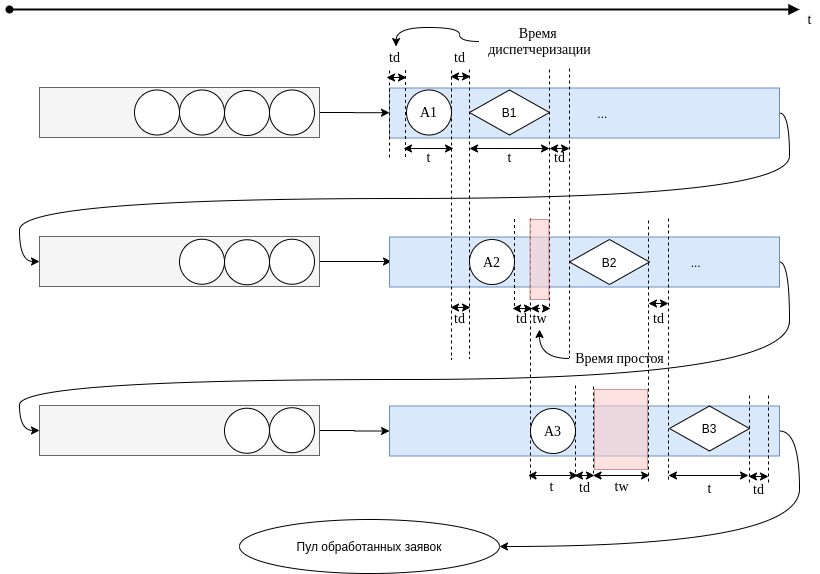

The diagram above was exported from draw.io. Its source (the exported page's mxGraphModel, read from the mxfile embedded in the PNG):
<mxGraphModel dx="1334" dy="816" grid="1" gridSize="10" guides="1" tooltips="1" connect="1" arrows="1" fold="1" page="1" pageScale="1" pageWidth="827" pageHeight="1169" math="0" shadow="0">
  <root>
    <mxCell id="0" />
    <mxCell id="1" parent="0" />
    <mxCell id="NgaB1igHZZDizz-kHdkV-68" style="edgeStyle=orthogonalEdgeStyle;curved=1;rounded=0;comic=0;orthogonalLoop=1;jettySize=auto;html=1;exitX=1;exitY=0.5;exitDx=0;exitDy=0;shadow=0;startArrow=none;startFill=0;endArrow=classic;endFill=1;strokeWidth=1;fontFamily=Times New Roman;fontSize=14;" parent="1" source="NgaB1igHZZDizz-kHdkV-1" edge="1">
      <mxGeometry relative="1" as="geometry">
        <mxPoint x="390" y="123.20689655172418" as="targetPoint" />
      </mxGeometry>
    </mxCell>
    <mxCell id="NgaB1igHZZDizz-kHdkV-1" value="" style="rounded=0;whiteSpace=wrap;html=1;fillColor=#f5f5f5;strokeColor=#666666;fontColor=#333333;" parent="1" vertex="1">
      <mxGeometry x="40" y="98" width="280" height="50" as="geometry" />
    </mxCell>
    <mxCell id="NgaB1igHZZDizz-kHdkV-2" value="" style="ellipse;whiteSpace=wrap;html=1;aspect=fixed;fontFamily=Times New Roman;fontSize=14;" parent="1" vertex="1">
      <mxGeometry x="270" y="100.5" width="45" height="45" as="geometry" />
    </mxCell>
    <mxCell id="NgaB1igHZZDizz-kHdkV-69" style="edgeStyle=orthogonalEdgeStyle;curved=1;rounded=0;comic=0;orthogonalLoop=1;jettySize=auto;html=1;exitX=1;exitY=0.5;exitDx=0;exitDy=0;shadow=0;startArrow=none;startFill=0;endArrow=classic;endFill=1;strokeWidth=1;fontFamily=Times New Roman;fontSize=14;entryX=0;entryY=0.5;entryDx=0;entryDy=0;" parent="1" source="NgaB1igHZZDizz-kHdkV-6" target="NgaB1igHZZDizz-kHdkV-24" edge="1">
      <mxGeometry relative="1" as="geometry">
        <mxPoint x="200" y="229" as="targetPoint" />
        <Array as="points">
          <mxPoint x="790" y="124" />
          <mxPoint x="790" y="209" />
          <mxPoint x="20" y="209" />
          <mxPoint x="20" y="272" />
        </Array>
        <mxPoint x="780" y="72.5" as="sourcePoint" />
      </mxGeometry>
    </mxCell>
    <mxCell id="NgaB1igHZZDizz-kHdkV-6" value="&amp;nbsp; &amp;nbsp; &amp;nbsp; &amp;nbsp; &amp;nbsp; &amp;nbsp;..." style="rounded=0;whiteSpace=wrap;html=1;fillColor=#dae8fc;strokeColor=#6c8ebf;" parent="1" vertex="1">
      <mxGeometry x="390" y="98.5" width="390" height="50" as="geometry" />
    </mxCell>
    <mxCell id="NgaB1igHZZDizz-kHdkV-10" value="А1" style="ellipse;whiteSpace=wrap;html=1;aspect=fixed;fontFamily=Times New Roman;fontSize=14;" parent="1" vertex="1">
      <mxGeometry x="407" y="100.5" width="45" height="45" as="geometry" />
    </mxCell>
    <mxCell id="NgaB1igHZZDizz-kHdkV-16" value="" style="endArrow=none;dashed=1;html=1;fontFamily=Times New Roman;fontSize=14;" parent="1" edge="1">
      <mxGeometry width="50" height="50" relative="1" as="geometry">
        <mxPoint x="406" y="80.5" as="sourcePoint" />
        <mxPoint x="406" y="170.5" as="targetPoint" />
      </mxGeometry>
    </mxCell>
    <mxCell id="NgaB1igHZZDizz-kHdkV-17" value="" style="endArrow=classic;startArrow=classic;html=1;fontFamily=Times New Roman;fontSize=14;" parent="1" edge="1">
      <mxGeometry width="50" height="50" relative="1" as="geometry">
        <mxPoint x="404" y="159" as="sourcePoint" />
        <mxPoint x="454" y="159" as="targetPoint" />
      </mxGeometry>
    </mxCell>
    <mxCell id="NgaB1igHZZDizz-kHdkV-18" value="t" style="text;html=1;align=center;verticalAlign=middle;resizable=0;points=[];autosize=1;fontSize=14;fontFamily=Times New Roman;" parent="1" vertex="1">
      <mxGeometry x="419" y="158" width="20" height="20" as="geometry" />
    </mxCell>
    <mxCell id="NgaB1igHZZDizz-kHdkV-19" value="" style="endArrow=none;dashed=1;html=1;fontFamily=Times New Roman;fontSize=14;" parent="1" edge="1">
      <mxGeometry width="50" height="50" relative="1" as="geometry">
        <mxPoint x="390" y="81" as="sourcePoint" />
        <mxPoint x="390" y="171" as="targetPoint" />
      </mxGeometry>
    </mxCell>
    <mxCell id="NgaB1igHZZDizz-kHdkV-20" value="" style="endArrow=classic;startArrow=classic;html=1;fontFamily=Times New Roman;fontSize=14;" parent="1" edge="1">
      <mxGeometry width="50" height="50" relative="1" as="geometry">
        <mxPoint x="387" y="88" as="sourcePoint" />
        <mxPoint x="407" y="88" as="targetPoint" />
      </mxGeometry>
    </mxCell>
    <mxCell id="NgaB1igHZZDizz-kHdkV-22" style="edgeStyle=orthogonalEdgeStyle;curved=1;rounded=0;orthogonalLoop=1;jettySize=auto;html=1;fontFamily=Times New Roman;fontSize=14;entryX=0.552;entryY=-0.05;entryDx=0;entryDy=0;entryPerimeter=0;" parent="1" source="NgaB1igHZZDizz-kHdkV-21" target="NgaB1igHZZDizz-kHdkV-23" edge="1">
      <mxGeometry relative="1" as="geometry">
        <mxPoint x="450" y="58" as="targetPoint" />
        <Array as="points">
          <mxPoint x="460" y="52" />
          <mxPoint x="460" y="38" />
          <mxPoint x="397" y="38" />
        </Array>
      </mxGeometry>
    </mxCell>
    <mxCell id="NgaB1igHZZDizz-kHdkV-21" value="Время &lt;br&gt;диспетчеризации" style="text;html=1;align=center;verticalAlign=middle;resizable=0;points=[];autosize=1;fontSize=14;fontFamily=Times New Roman;" parent="1" vertex="1">
      <mxGeometry x="480" y="32" width="120" height="40" as="geometry" />
    </mxCell>
    <mxCell id="NgaB1igHZZDizz-kHdkV-23" value="td" style="text;html=1;align=center;verticalAlign=middle;resizable=0;points=[];autosize=1;fontSize=14;fontFamily=Times New Roman;" parent="1" vertex="1">
      <mxGeometry x="380" y="58" width="30" height="20" as="geometry" />
    </mxCell>
    <mxCell id="NgaB1igHZZDizz-kHdkV-104" style="edgeStyle=orthogonalEdgeStyle;curved=1;rounded=0;comic=0;orthogonalLoop=1;jettySize=auto;html=1;exitX=1;exitY=0.5;exitDx=0;exitDy=0;shadow=0;startArrow=none;startFill=0;endArrow=classic;endFill=1;strokeWidth=1;fontFamily=Times New Roman;fontSize=14;" parent="1" source="NgaB1igHZZDizz-kHdkV-24" edge="1">
      <mxGeometry relative="1" as="geometry">
        <mxPoint x="392" y="272" as="targetPoint" />
      </mxGeometry>
    </mxCell>
    <mxCell id="NgaB1igHZZDizz-kHdkV-24" value="" style="rounded=0;whiteSpace=wrap;html=1;fillColor=#f5f5f5;strokeColor=#666666;fontColor=#333333;" parent="1" vertex="1">
      <mxGeometry x="40" y="247" width="280" height="50" as="geometry" />
    </mxCell>
    <mxCell id="NgaB1igHZZDizz-kHdkV-105" style="edgeStyle=orthogonalEdgeStyle;curved=1;rounded=0;comic=0;orthogonalLoop=1;jettySize=auto;html=1;exitX=1;exitY=0.5;exitDx=0;exitDy=0;entryX=0;entryY=0.5;entryDx=0;entryDy=0;shadow=0;startArrow=none;startFill=0;endArrow=classic;endFill=1;strokeWidth=1;fontFamily=Times New Roman;fontSize=14;" parent="1" source="NgaB1igHZZDizz-kHdkV-25" target="NgaB1igHZZDizz-kHdkV-80" edge="1">
      <mxGeometry relative="1" as="geometry">
        <Array as="points">
          <mxPoint x="790" y="273" />
          <mxPoint x="790" y="390" />
          <mxPoint x="20" y="390" />
          <mxPoint x="20" y="441" />
        </Array>
        <mxPoint x="780" y="198.5" as="sourcePoint" />
        <mxPoint x="40" y="390" as="targetPoint" />
      </mxGeometry>
    </mxCell>
    <mxCell id="NgaB1igHZZDizz-kHdkV-25" value="&amp;nbsp; &amp;nbsp; &amp;nbsp; &amp;nbsp; &amp;nbsp; &amp;nbsp; &amp;nbsp; &amp;nbsp; &amp;nbsp; &amp;nbsp; &amp;nbsp; &amp;nbsp; &amp;nbsp; &amp;nbsp; &amp;nbsp; &amp;nbsp; &amp;nbsp; &amp;nbsp; &amp;nbsp; &amp;nbsp; &amp;nbsp; &amp;nbsp; &amp;nbsp; &amp;nbsp; &amp;nbsp; &amp;nbsp; &amp;nbsp; &amp;nbsp; &amp;nbsp; &amp;nbsp; &amp;nbsp; &amp;nbsp; &amp;nbsp; &amp;nbsp;..." style="rounded=0;whiteSpace=wrap;html=1;fillColor=#dae8fc;strokeColor=#6c8ebf;" parent="1" vertex="1">
      <mxGeometry x="390" y="247.5" width="390" height="50" as="geometry" />
    </mxCell>
    <mxCell id="NgaB1igHZZDizz-kHdkV-26" value="В1" style="rhombus;whiteSpace=wrap;html=1;" parent="1" vertex="1">
      <mxGeometry x="470" y="100.5" width="80" height="45" as="geometry" />
    </mxCell>
    <mxCell id="NgaB1igHZZDizz-kHdkV-31" value="" style="endArrow=classic;startArrow=classic;html=1;fontFamily=Times New Roman;fontSize=14;" parent="1" edge="1">
      <mxGeometry width="50" height="50" relative="1" as="geometry">
        <mxPoint x="451" y="87" as="sourcePoint" />
        <mxPoint x="471" y="87" as="targetPoint" />
      </mxGeometry>
    </mxCell>
    <mxCell id="NgaB1igHZZDizz-kHdkV-33" value="" style="endArrow=classic;startArrow=classic;html=1;fontFamily=Times New Roman;fontSize=14;" parent="1" edge="1">
      <mxGeometry width="50" height="50" relative="1" as="geometry">
        <mxPoint x="470" y="159" as="sourcePoint" />
        <mxPoint x="550" y="159" as="targetPoint" />
      </mxGeometry>
    </mxCell>
    <mxCell id="NgaB1igHZZDizz-kHdkV-34" value="t" style="text;html=1;align=center;verticalAlign=middle;resizable=0;points=[];autosize=1;fontSize=14;fontFamily=Times New Roman;" parent="1" vertex="1">
      <mxGeometry x="500" y="158" width="20" height="20" as="geometry" />
    </mxCell>
    <mxCell id="NgaB1igHZZDizz-kHdkV-36" value="" style="endArrow=block;html=1;fontFamily=Times New Roman;fontSize=14;startArrow=oval;startFill=1;endFill=1;strokeWidth=2;" parent="1" edge="1">
      <mxGeometry width="50" height="50" relative="1" as="geometry">
        <mxPoint x="10" y="20" as="sourcePoint" />
        <mxPoint x="800" y="20" as="targetPoint" />
      </mxGeometry>
    </mxCell>
    <mxCell id="NgaB1igHZZDizz-kHdkV-37" value="t" style="text;html=1;align=center;verticalAlign=middle;resizable=0;points=[];autosize=1;fontSize=14;fontFamily=Times New Roman;" parent="1" vertex="1">
      <mxGeometry x="800" y="20" width="20" height="20" as="geometry" />
    </mxCell>
    <mxCell id="NgaB1igHZZDizz-kHdkV-42" value="" style="endArrow=none;html=1;shadow=0;strokeWidth=1;fontFamily=Times New Roman;fontSize=14;dashed=1;endFill=0;" parent="1" edge="1">
      <mxGeometry width="50" height="50" relative="1" as="geometry">
        <mxPoint x="452" y="81" as="sourcePoint" />
        <mxPoint x="452" y="370" as="targetPoint" />
      </mxGeometry>
    </mxCell>
    <mxCell id="NgaB1igHZZDizz-kHdkV-43" value="" style="endArrow=none;html=1;shadow=0;strokeWidth=1;fontFamily=Times New Roman;fontSize=14;dashed=1;endFill=0;" parent="1" edge="1">
      <mxGeometry width="50" height="50" relative="1" as="geometry">
        <mxPoint x="470" y="80" as="sourcePoint" />
        <mxPoint x="470" y="369" as="targetPoint" />
      </mxGeometry>
    </mxCell>
    <mxCell id="NgaB1igHZZDizz-kHdkV-44" value="А2" style="ellipse;whiteSpace=wrap;html=1;aspect=fixed;fontFamily=Times New Roman;fontSize=14;" parent="1" vertex="1">
      <mxGeometry x="470" y="250" width="45" height="45" as="geometry" />
    </mxCell>
    <mxCell id="NgaB1igHZZDizz-kHdkV-45" value="" style="endArrow=none;dashed=1;html=1;fontFamily=Times New Roman;fontSize=14;" parent="1" edge="1">
      <mxGeometry width="50" height="50" relative="1" as="geometry">
        <mxPoint x="515" y="229.5" as="sourcePoint" />
        <mxPoint x="515" y="319.5" as="targetPoint" />
      </mxGeometry>
    </mxCell>
    <mxCell id="NgaB1igHZZDizz-kHdkV-47" value="" style="endArrow=none;html=1;shadow=0;strokeWidth=1;fontFamily=Times New Roman;fontSize=14;dashed=1;endFill=0;" parent="1" edge="1">
      <mxGeometry width="50" height="50" relative="1" as="geometry">
        <mxPoint x="550" y="80" as="sourcePoint" />
        <mxPoint x="550" y="320" as="targetPoint" />
      </mxGeometry>
    </mxCell>
    <mxCell id="NgaB1igHZZDizz-kHdkV-48" value="" style="endArrow=none;html=1;shadow=0;strokeWidth=1;fontFamily=Times New Roman;fontSize=14;dashed=1;endFill=0;" parent="1" edge="1">
      <mxGeometry width="50" height="50" relative="1" as="geometry">
        <mxPoint x="570" y="79" as="sourcePoint" />
        <mxPoint x="570" y="368" as="targetPoint" />
      </mxGeometry>
    </mxCell>
    <mxCell id="NgaB1igHZZDizz-kHdkV-49" value="В2" style="rhombus;whiteSpace=wrap;html=1;" parent="1" vertex="1">
      <mxGeometry x="570" y="250" width="80" height="45" as="geometry" />
    </mxCell>
    <mxCell id="NgaB1igHZZDizz-kHdkV-50" value="" style="endArrow=classic;startArrow=classic;html=1;shadow=0;dashed=1;strokeWidth=1;fontFamily=Times New Roman;fontSize=14;" parent="1" edge="1">
      <mxGeometry width="50" height="50" relative="1" as="geometry">
        <mxPoint x="531" y="319" as="sourcePoint" />
        <mxPoint x="551" y="319" as="targetPoint" />
      </mxGeometry>
    </mxCell>
    <mxCell id="NgaB1igHZZDizz-kHdkV-51" value="tw" style="text;html=1;align=center;verticalAlign=middle;resizable=0;points=[];autosize=1;fontSize=14;fontFamily=Times New Roman;" parent="1" vertex="1">
      <mxGeometry x="525" y="319" width="30" height="20" as="geometry" />
    </mxCell>
    <mxCell id="NgaB1igHZZDizz-kHdkV-53" style="edgeStyle=orthogonalEdgeStyle;curved=1;rounded=0;comic=0;orthogonalLoop=1;jettySize=auto;html=1;entryX=0.5;entryY=1.05;entryDx=0;entryDy=0;entryPerimeter=0;shadow=0;startArrow=none;startFill=0;endArrow=classic;endFill=1;strokeWidth=1;fontFamily=Times New Roman;fontSize=14;" parent="1" source="NgaB1igHZZDizz-kHdkV-52" target="NgaB1igHZZDizz-kHdkV-51" edge="1">
      <mxGeometry relative="1" as="geometry" />
    </mxCell>
    <mxCell id="NgaB1igHZZDizz-kHdkV-52" value="Время простоя" style="text;html=1;align=center;verticalAlign=middle;resizable=0;points=[];autosize=1;fontSize=14;fontFamily=Times New Roman;" parent="1" vertex="1">
      <mxGeometry x="570" y="359" width="100" height="20" as="geometry" />
    </mxCell>
    <mxCell id="NgaB1igHZZDizz-kHdkV-55" value="" style="endArrow=classic;startArrow=classic;html=1;fontFamily=Times New Roman;fontSize=14;" parent="1" edge="1">
      <mxGeometry width="50" height="50" relative="1" as="geometry">
        <mxPoint x="451" y="318" as="sourcePoint" />
        <mxPoint x="471" y="318" as="targetPoint" />
      </mxGeometry>
    </mxCell>
    <mxCell id="NgaB1igHZZDizz-kHdkV-56" value="td" style="text;html=1;align=center;verticalAlign=middle;resizable=0;points=[];autosize=1;fontSize=14;fontFamily=Times New Roman;" parent="1" vertex="1">
      <mxGeometry x="445" y="58" width="30" height="20" as="geometry" />
    </mxCell>
    <mxCell id="NgaB1igHZZDizz-kHdkV-57" value="" style="endArrow=classic;startArrow=classic;html=1;fontFamily=Times New Roman;fontSize=14;" parent="1" edge="1">
      <mxGeometry width="50" height="50" relative="1" as="geometry">
        <mxPoint x="513" y="319" as="sourcePoint" />
        <mxPoint x="533" y="319" as="targetPoint" />
      </mxGeometry>
    </mxCell>
    <mxCell id="NgaB1igHZZDizz-kHdkV-58" value="" style="endArrow=classic;startArrow=classic;html=1;fontFamily=Times New Roman;fontSize=14;" parent="1" edge="1">
      <mxGeometry width="50" height="50" relative="1" as="geometry">
        <mxPoint x="550" y="159" as="sourcePoint" />
        <mxPoint x="570" y="159" as="targetPoint" />
      </mxGeometry>
    </mxCell>
    <mxCell id="NgaB1igHZZDizz-kHdkV-59" value="td" style="text;html=1;align=center;verticalAlign=middle;resizable=0;points=[];autosize=1;fontSize=14;fontFamily=Times New Roman;" parent="1" vertex="1">
      <mxGeometry x="545" y="158" width="30" height="20" as="geometry" />
    </mxCell>
    <mxCell id="NgaB1igHZZDizz-kHdkV-60" value="td" style="text;html=1;align=center;verticalAlign=middle;resizable=0;points=[];autosize=1;fontSize=14;fontFamily=Times New Roman;" parent="1" vertex="1">
      <mxGeometry x="445" y="319" width="30" height="20" as="geometry" />
    </mxCell>
    <mxCell id="NgaB1igHZZDizz-kHdkV-61" value="td" style="text;html=1;align=center;verticalAlign=middle;resizable=0;points=[];autosize=1;fontSize=14;fontFamily=Times New Roman;" parent="1" vertex="1">
      <mxGeometry x="507" y="319" width="30" height="20" as="geometry" />
    </mxCell>
    <mxCell id="NgaB1igHZZDizz-kHdkV-64" value="" style="endArrow=classic;startArrow=classic;html=1;fontFamily=Times New Roman;fontSize=14;" parent="1" edge="1">
      <mxGeometry width="50" height="50" relative="1" as="geometry">
        <mxPoint x="649" y="314" as="sourcePoint" />
        <mxPoint x="669" y="314" as="targetPoint" />
      </mxGeometry>
    </mxCell>
    <mxCell id="NgaB1igHZZDizz-kHdkV-66" value="td" style="text;html=1;align=center;verticalAlign=middle;resizable=0;points=[];autosize=1;fontSize=14;fontFamily=Times New Roman;" parent="1" vertex="1">
      <mxGeometry x="644" y="319" width="30" height="20" as="geometry" />
    </mxCell>
    <mxCell id="NgaB1igHZZDizz-kHdkV-103" style="edgeStyle=orthogonalEdgeStyle;curved=1;rounded=0;comic=0;orthogonalLoop=1;jettySize=auto;html=1;exitX=1;exitY=0.5;exitDx=0;exitDy=0;entryX=0;entryY=0.5;entryDx=0;entryDy=0;shadow=0;startArrow=none;startFill=0;endArrow=classic;endFill=1;strokeWidth=1;fontFamily=Times New Roman;fontSize=14;" parent="1" source="NgaB1igHZZDizz-kHdkV-80" target="NgaB1igHZZDizz-kHdkV-81" edge="1">
      <mxGeometry relative="1" as="geometry" />
    </mxCell>
    <mxCell id="NgaB1igHZZDizz-kHdkV-80" value="" style="rounded=0;whiteSpace=wrap;html=1;fillColor=#f5f5f5;strokeColor=#666666;fontColor=#333333;" parent="1" vertex="1">
      <mxGeometry x="40" y="416" width="280" height="50" as="geometry" />
    </mxCell>
    <mxCell id="NgaB1igHZZDizz-kHdkV-102" style="edgeStyle=orthogonalEdgeStyle;curved=1;rounded=0;comic=0;orthogonalLoop=1;jettySize=auto;html=1;exitX=1;exitY=0.5;exitDx=0;exitDy=0;entryX=1;entryY=0.5;entryDx=0;entryDy=0;shadow=0;startArrow=none;startFill=0;endArrow=classic;endFill=1;strokeWidth=1;fontFamily=Times New Roman;fontSize=14;" parent="1" source="NgaB1igHZZDizz-kHdkV-81" target="NgaB1igHZZDizz-kHdkV-101" edge="1">
      <mxGeometry relative="1" as="geometry" />
    </mxCell>
    <mxCell id="NgaB1igHZZDizz-kHdkV-81" value="" style="rounded=0;whiteSpace=wrap;html=1;fillColor=#dae8fc;strokeColor=#6c8ebf;" parent="1" vertex="1">
      <mxGeometry x="390" y="416.5" width="390" height="50" as="geometry" />
    </mxCell>
    <mxCell id="NgaB1igHZZDizz-kHdkV-82" value="" style="endArrow=none;html=1;shadow=0;strokeWidth=1;fontFamily=Times New Roman;fontSize=14;dashed=1;endFill=0;" parent="1" edge="1">
      <mxGeometry width="50" height="50" relative="1" as="geometry">
        <mxPoint x="531" y="229" as="sourcePoint" />
        <mxPoint x="531" y="490" as="targetPoint" />
      </mxGeometry>
    </mxCell>
    <mxCell id="NgaB1igHZZDizz-kHdkV-83" value="А3" style="ellipse;whiteSpace=wrap;html=1;aspect=fixed;fontFamily=Times New Roman;fontSize=14;" parent="1" vertex="1">
      <mxGeometry x="531" y="419" width="45" height="45" as="geometry" />
    </mxCell>
    <mxCell id="NgaB1igHZZDizz-kHdkV-84" value="" style="endArrow=none;html=1;shadow=0;strokeWidth=1;fontFamily=Times New Roman;fontSize=14;dashed=1;endFill=0;" parent="1" edge="1">
      <mxGeometry width="50" height="50" relative="1" as="geometry">
        <mxPoint x="576" y="396" as="sourcePoint" />
        <mxPoint x="576" y="486" as="targetPoint" />
      </mxGeometry>
    </mxCell>
    <mxCell id="NgaB1igHZZDizz-kHdkV-85" value="" style="endArrow=classic;startArrow=classic;html=1;fontFamily=Times New Roman;fontSize=14;" parent="1" edge="1">
      <mxGeometry width="50" height="50" relative="1" as="geometry">
        <mxPoint x="528.5" y="485.9999999999999" as="sourcePoint" />
        <mxPoint x="578.5" y="485.9999999999999" as="targetPoint" />
      </mxGeometry>
    </mxCell>
    <mxCell id="NgaB1igHZZDizz-kHdkV-86" value="t" style="text;html=1;align=center;verticalAlign=middle;resizable=0;points=[];autosize=1;fontSize=14;fontFamily=Times New Roman;" parent="1" vertex="1">
      <mxGeometry x="542" y="487" width="20" height="20" as="geometry" />
    </mxCell>
    <mxCell id="NgaB1igHZZDizz-kHdkV-87" value="" style="endArrow=none;html=1;shadow=0;strokeWidth=1;fontFamily=Times New Roman;fontSize=14;dashed=1;endFill=0;" parent="1" edge="1">
      <mxGeometry width="50" height="50" relative="1" as="geometry">
        <mxPoint x="594" y="397" as="sourcePoint" />
        <mxPoint x="594" y="487" as="targetPoint" />
      </mxGeometry>
    </mxCell>
    <mxCell id="NgaB1igHZZDizz-kHdkV-88" value="" style="endArrow=classic;startArrow=classic;html=1;fontFamily=Times New Roman;fontSize=14;" parent="1" edge="1">
      <mxGeometry width="50" height="50" relative="1" as="geometry">
        <mxPoint x="574.9999999999998" y="486" as="sourcePoint" />
        <mxPoint x="594.9999999999998" y="486" as="targetPoint" />
      </mxGeometry>
    </mxCell>
    <mxCell id="NgaB1igHZZDizz-kHdkV-89" value="td" style="text;html=1;align=center;verticalAlign=middle;resizable=0;points=[];autosize=1;fontSize=14;fontFamily=Times New Roman;" parent="1" vertex="1">
      <mxGeometry x="570" y="488" width="30" height="20" as="geometry" />
    </mxCell>
    <mxCell id="NgaB1igHZZDizz-kHdkV-90" value="В3" style="rhombus;whiteSpace=wrap;html=1;" parent="1" vertex="1">
      <mxGeometry x="670" y="416.5" width="80" height="45" as="geometry" />
    </mxCell>
    <mxCell id="NgaB1igHZZDizz-kHdkV-91" value="" style="endArrow=none;html=1;shadow=0;strokeWidth=1;fontFamily=Times New Roman;fontSize=14;dashed=1;endFill=0;" parent="1" edge="1">
      <mxGeometry width="50" height="50" relative="1" as="geometry">
        <mxPoint x="669" y="229" as="sourcePoint" />
        <mxPoint x="669" y="490" as="targetPoint" />
      </mxGeometry>
    </mxCell>
    <mxCell id="NgaB1igHZZDizz-kHdkV-93" value="" style="endArrow=classic;startArrow=classic;html=1;fontFamily=Times New Roman;fontSize=14;" parent="1" edge="1">
      <mxGeometry width="50" height="50" relative="1" as="geometry">
        <mxPoint x="593.5" y="486" as="sourcePoint" />
        <mxPoint x="650" y="486" as="targetPoint" />
      </mxGeometry>
    </mxCell>
    <mxCell id="NgaB1igHZZDizz-kHdkV-94" value="tw" style="text;html=1;align=center;verticalAlign=middle;resizable=0;points=[];autosize=1;fontSize=14;fontFamily=Times New Roman;" parent="1" vertex="1">
      <mxGeometry x="607" y="487" width="30" height="20" as="geometry" />
    </mxCell>
    <mxCell id="NgaB1igHZZDizz-kHdkV-95" value="" style="endArrow=none;dashed=1;html=1;fontFamily=Times New Roman;fontSize=14;" parent="1" edge="1">
      <mxGeometry width="50" height="50" relative="1" as="geometry">
        <mxPoint x="750" y="406" as="sourcePoint" />
        <mxPoint x="750" y="496" as="targetPoint" />
      </mxGeometry>
    </mxCell>
    <mxCell id="NgaB1igHZZDizz-kHdkV-96" value="" style="endArrow=none;dashed=1;html=1;fontFamily=Times New Roman;fontSize=14;" parent="1" edge="1">
      <mxGeometry width="50" height="50" relative="1" as="geometry">
        <mxPoint x="769" y="406" as="sourcePoint" />
        <mxPoint x="769" y="496" as="targetPoint" />
      </mxGeometry>
    </mxCell>
    <mxCell id="NgaB1igHZZDizz-kHdkV-97" value="" style="endArrow=classic;startArrow=classic;html=1;fontFamily=Times New Roman;fontSize=14;" parent="1" edge="1">
      <mxGeometry width="50" height="50" relative="1" as="geometry">
        <mxPoint x="748.9999999999998" y="487" as="sourcePoint" />
        <mxPoint x="768.9999999999998" y="487" as="targetPoint" />
      </mxGeometry>
    </mxCell>
    <mxCell id="NgaB1igHZZDizz-kHdkV-98" value="td" style="text;html=1;align=center;verticalAlign=middle;resizable=0;points=[];autosize=1;fontSize=14;fontFamily=Times New Roman;" parent="1" vertex="1">
      <mxGeometry x="744" y="490" width="30" height="20" as="geometry" />
    </mxCell>
    <mxCell id="NgaB1igHZZDizz-kHdkV-99" value="" style="endArrow=classic;startArrow=classic;html=1;fontFamily=Times New Roman;fontSize=14;" parent="1" edge="1">
      <mxGeometry width="50" height="50" relative="1" as="geometry">
        <mxPoint x="669" y="485.9999999999999" as="sourcePoint" />
        <mxPoint x="749" y="485.9999999999999" as="targetPoint" />
      </mxGeometry>
    </mxCell>
    <mxCell id="NgaB1igHZZDizz-kHdkV-100" value="t" style="text;html=1;align=center;verticalAlign=middle;resizable=0;points=[];autosize=1;fontSize=14;fontFamily=Times New Roman;" parent="1" vertex="1">
      <mxGeometry x="700" y="489" width="20" height="20" as="geometry" />
    </mxCell>
    <mxCell id="NgaB1igHZZDizz-kHdkV-101" value="Пул обработанных заявок" style="ellipse;whiteSpace=wrap;html=1;" parent="1" vertex="1">
      <mxGeometry x="240" y="530" width="260" height="54" as="geometry" />
    </mxCell>
    <mxCell id="NgaB1igHZZDizz-kHdkV-111" value="" style="ellipse;whiteSpace=wrap;html=1;aspect=fixed;fontFamily=Times New Roman;fontSize=14;" parent="1" vertex="1">
      <mxGeometry x="225" y="101" width="45" height="45" as="geometry" />
    </mxCell>
    <mxCell id="NgaB1igHZZDizz-kHdkV-112" value="" style="ellipse;whiteSpace=wrap;html=1;aspect=fixed;fontFamily=Times New Roman;fontSize=14;" parent="1" vertex="1">
      <mxGeometry x="180" y="100.5" width="45" height="45" as="geometry" />
    </mxCell>
    <mxCell id="NgaB1igHZZDizz-kHdkV-113" value="" style="ellipse;whiteSpace=wrap;html=1;aspect=fixed;fontFamily=Times New Roman;fontSize=14;" parent="1" vertex="1">
      <mxGeometry x="135" y="100.5" width="45" height="45" as="geometry" />
    </mxCell>
    <mxCell id="NgaB1igHZZDizz-kHdkV-114" value="" style="ellipse;whiteSpace=wrap;html=1;aspect=fixed;fontFamily=Times New Roman;fontSize=14;" parent="1" vertex="1">
      <mxGeometry x="270" y="249.75" width="45" height="45" as="geometry" />
    </mxCell>
    <mxCell id="NgaB1igHZZDizz-kHdkV-115" value="" style="ellipse;whiteSpace=wrap;html=1;aspect=fixed;fontFamily=Times New Roman;fontSize=14;" parent="1" vertex="1">
      <mxGeometry x="225" y="250.25" width="45" height="45" as="geometry" />
    </mxCell>
    <mxCell id="NgaB1igHZZDizz-kHdkV-116" value="" style="ellipse;whiteSpace=wrap;html=1;aspect=fixed;fontFamily=Times New Roman;fontSize=14;" parent="1" vertex="1">
      <mxGeometry x="180" y="249.75" width="45" height="45" as="geometry" />
    </mxCell>
    <mxCell id="NgaB1igHZZDizz-kHdkV-117" value="" style="ellipse;whiteSpace=wrap;html=1;aspect=fixed;fontFamily=Times New Roman;fontSize=14;" parent="1" vertex="1">
      <mxGeometry x="270" y="418.25" width="45" height="45" as="geometry" />
    </mxCell>
    <mxCell id="NgaB1igHZZDizz-kHdkV-118" value="" style="ellipse;whiteSpace=wrap;html=1;aspect=fixed;fontFamily=Times New Roman;fontSize=14;" parent="1" vertex="1">
      <mxGeometry x="225" y="418.75" width="45" height="45" as="geometry" />
    </mxCell>
    <mxCell id="tqDylnYl2SiCXgKzSy7x-1" value="" style="endArrow=none;html=1;shadow=0;strokeWidth=1;fontFamily=Times New Roman;fontSize=14;dashed=1;endFill=0;" parent="1" edge="1">
      <mxGeometry width="50" height="50" relative="1" as="geometry">
        <mxPoint x="649" y="231" as="sourcePoint" />
        <mxPoint x="649" y="492" as="targetPoint" />
      </mxGeometry>
    </mxCell>
    <mxCell id="tqDylnYl2SiCXgKzSy7x-2" value="" style="rounded=0;whiteSpace=wrap;html=1;fillColor=#f8cecc;strokeColor=#b85450;comic=0;opacity=60;" parent="1" vertex="1">
      <mxGeometry x="530.5" y="230" width="19" height="80" as="geometry" />
    </mxCell>
    <mxCell id="tqDylnYl2SiCXgKzSy7x-3" value="" style="rounded=0;whiteSpace=wrap;html=1;fillColor=#f8cecc;strokeColor=#b85450;comic=0;opacity=60;" parent="1" vertex="1">
      <mxGeometry x="595" y="400" width="53" height="80" as="geometry" />
    </mxCell>
  </root>
</mxGraphModel>